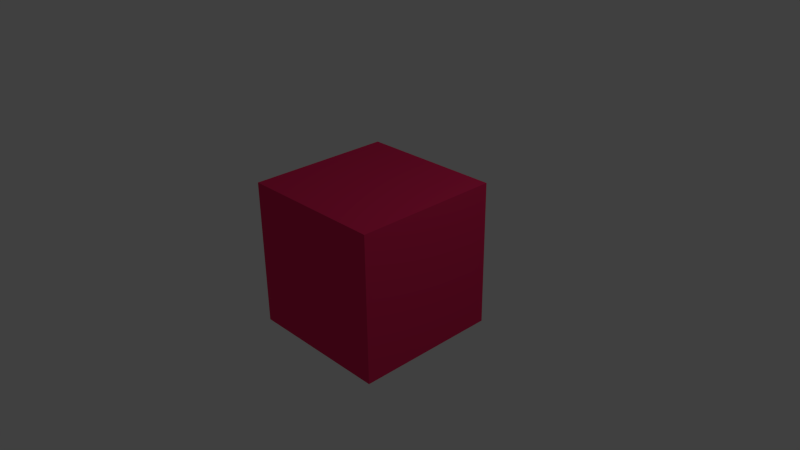 # Source: cube.blend  (saved by Blender 2.69.0; exported with 4.5.12 LTS)
import bpy
from mathutils import Matrix  # noqa: F401  (used for matrix-valued properties, if any)

bpy.ops.wm.read_factory_settings(use_empty=True)
scene = bpy.context.scene
scene.name = 'Scene'

# ---- collections
col_collection_1 = bpy.data.collections.new('Collection 1'); scene.collection.children.link(col_collection_1)

# ---- materials (node trees are filled in below, after node groups)
mat_material_001 = bpy.data.materials.new('Material.001')
mat_material_001.alpha_threshold = 0.0
mat_material_001.use_transparent_shadow = False
mat_material_001.diffuse_color = (0.8, 0.02602, 0.1179, 1.0)
mat_material_001.roughness = 0.5
mat_material_001.line_color = (0.0, 0.0, 0.0, 1.0)

# ---- material node trees

# ---- world
world_world = bpy.data.worlds.new('World'); scene.world = world_world
world_world.color = (0.05088, 0.05088, 0.05088)
world_world.use_sun_shadow = False
world_world.sun_shadow_jitter_overblur = 0.0
world_world.cycles.sampling_method = 'MANUAL'
world_world.cycles.sample_map_resolution = 256

# ---- cameras
cam_camera = bpy.data.cameras.new('Camera')
cam_camera.clip_end = 100.0
cam_camera.lens = 35.0
cam_camera.sensor_width = 32.0
cam_camera.sensor_height = 18.0
cam_camera.ortho_scale = 7.314
cam_camera.dof.focus_distance = 0.0
cam_camera.dof.aperture_fstop = 128.0

# ---- lights
light_lamp = bpy.data.lights.new('Lamp', 'POINT')
light_lamp.transmission_factor = 0.0
light_lamp.cutoff_distance = 30.0
light_lamp.energy = 100.0
light_lamp.shadow_buffer_clip_start = 1.001
light_lamp.shadow_soft_size = 0.1
light_lamp.shadow_maximum_resolution = 0.006
light_lamp.use_absolute_resolution = True
light_lamp.cycles.use_multiple_importance_sampling = False

# ---- meshes
me_cube = bpy.data.meshes.new('Cube')
me_cube.from_pydata([(1.0, 1.0, -1.0), (1.0, -1.0, -1.0), (-1.0, -1.0, -1.0), (-1.0, 1.0, -1.0), (1.0, 1.0, 1.0), (1.0, -1.0, 1.0), (-1.0, -1.0, 1.0), (-1.0, 1.0, 1.0)], [], [(0, 1, 2, 3), (4, 7, 6, 5), (0, 4, 5, 1), (1, 5, 6, 2), (2, 6, 7, 3), (4, 0, 3, 7)])
me_cube.materials.append(mat_material_001)
me_cube.use_remesh_preserve_volume = False
me_cube.use_remesh_preserve_attributes = False
me_cube.use_mirror_vertex_groups = False
me_cube.update()

# ---- objects
ob_cube = bpy.data.objects.new('Cube', me_cube)
ob_lamp = bpy.data.objects.new('Lamp', light_lamp)
ob_camera = bpy.data.objects.new('Camera', cam_camera)

# ---- transforms, parenting, visibility, modifiers, constraints
ob_cube.location = (0.0, 0.0, 0.0)
ob_cube.lock_rotations_4d = False
ob_cube.empty_display_type = 'ARROWS'
ob_cube.lineart.crease_threshold = 0.0
ob_lamp.location = (4.076, 1.005, 5.904)
ob_lamp.rotation_euler = (0.6503, 0.05522, 1.866)
ob_lamp.lock_rotations_4d = False
ob_lamp.empty_display_type = 'ARROWS'
ob_lamp.color = (0.0, 0.0, 0.0, 0.0)
ob_lamp.lineart.crease_threshold = 0.0
ob_camera.location = (7.481, -6.508, 5.344)
ob_camera.rotation_euler = (1.109, 0.01082, 0.8149)
ob_camera.lock_rotations_4d = False
ob_camera.empty_display_type = 'ARROWS'
ob_camera.color = (0.0, 0.0, 0.0, 0.0)
ob_camera.display_type = 'WIRE'
ob_camera.lineart.crease_threshold = 0.0

# ---- collection membership
col_collection_1.objects.link(ob_cube)
col_collection_1.objects.link(ob_lamp)
col_collection_1.objects.link(ob_camera)

# ---- scene / render settings (as saved in the file)
scene.camera = ob_camera
scene.frame_start = 1; scene.frame_end = 250; scene.frame_set(1)
scene.render.engine = 'BLENDER_EEVEE_NEXT'
scene.render.image_settings.compression = 90
scene.render.resolution_percentage = 50
scene.render.dither_intensity = 0.0
scene.cycles.use_denoising = False
scene.cycles.samples = 10
scene.cycles.sampling_pattern = 'TABULATED_SOBOL'
scene.cycles.light_sampling_threshold = 0.0
scene.cycles.use_adaptive_sampling = False
scene.cycles.use_light_tree = False
scene.cycles.blur_glossy = 0.0
scene.cycles.volume_bounces = 1
scene.cycles.pixel_filter_type = 'GAUSSIAN'
scene.cycles.sample_clamp_indirect = 0.0
scene.view_settings.view_transform = 'Standard'
bpy.context.view_layer.update()
